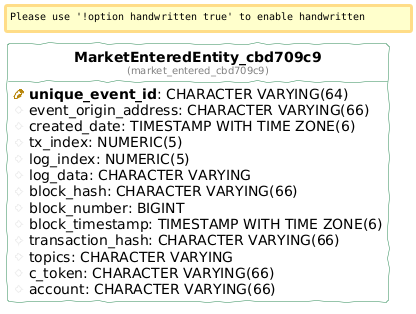

The diagram above was rendered by PlantUML. Its source (embedded in the PNG):
@startuml
!define table(ename, dbname) entity "<b>ename</b>\n<font size=10 color=gray>(dbname)</font>"

!define pkey(x) {field} <b><color:DarkGoldenRod><&key></color> x</b>
!define fkey(x) {field} <color:#AAAAAA><&key></color> x
!define column(x) {field} <color:#EFEFEF><&media-record></color> x

hide stereotypes
hide methods
hide circle

left to right direction

skinparam roundcorner 5
skinparam linetype ortho
skinparam shadowing false
skinparam handwritten true

skinparam class {
    BackgroundColor white
    ArrowColor seagreen
    BorderColor seagreen
}


table( MarketEnteredEntity_cbd709c9, market_entered_cbd709c9 ) as market_entered_cbd709c9 {
  pkey( unique_event_id ): CHARACTER VARYING(64) 
  column( event_origin_address ): CHARACTER VARYING(66) 
  column( created_date ): TIMESTAMP WITH TIME ZONE(6) 
  column( tx_index ): NUMERIC(5) 
  column( log_index ): NUMERIC(5) 
  column( log_data ): CHARACTER VARYING 
  column( block_hash ): CHARACTER VARYING(66) 
  column( block_number ): BIGINT 
  column( block_timestamp ): TIMESTAMP WITH TIME ZONE(6) 
  column( transaction_hash ): CHARACTER VARYING(66) 
  column( topics ): CHARACTER VARYING 
  column( c_token ): CHARACTER VARYING(66) 
  column( account ): CHARACTER VARYING(66) 
}
@enduml